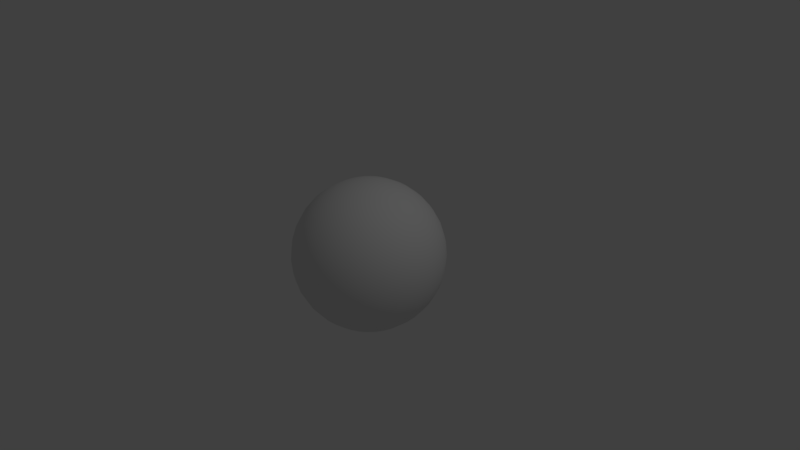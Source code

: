 # Source: Mercury.blend  (saved by Blender 2.79.0; exported with 4.5.12 LTS)
import bpy
from mathutils import Matrix  # noqa: F401  (used for matrix-valued properties, if any)

bpy.ops.wm.read_factory_settings(use_empty=True)
scene = bpy.context.scene
scene.name = 'Scene'

# ---- collections
col_collection_1 = bpy.data.collections.new('Collection 1'); scene.collection.children.link(col_collection_1)

# ---- world
world_world = bpy.data.worlds.new('World'); scene.world = world_world
world_world.color = (0.05088, 0.05088, 0.05088)
world_world.use_sun_shadow = False
world_world.sun_shadow_jitter_overblur = 0.0
world_world.cycles.sampling_method = 'MANUAL'

# ---- cameras
cam_camera = bpy.data.cameras.new('Camera')
cam_camera.clip_end = 100.0
cam_camera.lens = 35.0
cam_camera.sensor_width = 32.0
cam_camera.sensor_height = 18.0
cam_camera.ortho_scale = 7.314
cam_camera.dof.focus_distance = 0.0
cam_camera.dof.aperture_fstop = 128.0

# ---- lights
light_lamp = bpy.data.lights.new('Lamp', 'POINT')
light_lamp.transmission_factor = 0.0
light_lamp.cutoff_distance = 30.0
light_lamp.energy = 100.0
light_lamp.shadow_buffer_clip_start = 1.001
light_lamp.shadow_soft_size = 0.1
light_lamp.shadow_maximum_resolution = 0.006
light_lamp.use_absolute_resolution = True

# ---- meshes
me_sphere = bpy.data.meshes.new('Sphere')
me_sphere.from_pydata([(0.0, 0.1951, 0.9808), (0.0, 0.3827, 0.9239), (0.0, 0.5556, 0.8315), (0.0, 0.7071, 0.7071), (0.0, 0.8315, 0.5556), (0.0, 0.9239, 0.3827), (0.0, 0.9808, 0.1951), (0.0, 1.0, 7.55e-08), (0.0, 0.9808, -0.1951), (0.0, 0.5556, -0.8315), (0.03806, 0.1913, 0.9808), (0.07466, 0.3753, 0.9239), (0.1084, 0.5449, 0.8315), (0.1379, 0.6935, 0.7071), (0.1622, 0.8155, 0.5556), (0.1802, 0.9061, 0.3827), (0.1913, 0.9619, 0.1951), (0.1951, 0.9808, 7.55e-08), (0.1913, 0.9619, -0.1951), (0.1802, 0.9061, -0.3827), (0.1622, 0.8155, -0.5556), (0.1379, 0.6935, -0.7071), (0.1084, 0.5449, -0.8315), (0.07466, 0.3753, -0.9239), (0.03806, 0.1913, -0.9808), (0.07466, 0.1802, 0.9808), (0.1464, 0.3536, 0.9239), (0.2126, 0.5133, 0.8315), (0.2706, 0.6533, 0.7071), (0.3182, 0.7682, 0.5556), (0.3536, 0.8536, 0.3827), (0.3753, 0.9061, 0.1951), (0.3827, 0.9239, 7.55e-08), (0.3753, 0.9061, -0.1951), (0.3536, 0.8536, -0.3827), (0.3182, 0.7682, -0.5556), (0.2706, 0.6533, -0.7071), (0.2126, 0.5133, -0.8315), (0.1464, 0.3536, -0.9239), (0.07466, 0.1802, -0.9808), (0.1084, 0.1622, 0.9808), (0.2126, 0.3182, 0.9239), (0.3087, 0.4619, 0.8315), (0.3928, 0.5879, 0.7071), (0.4619, 0.6913, 0.5556), (0.5133, 0.7682, 0.3827), (0.5449, 0.8155, 0.1951), (0.5556, 0.8315, 7.55e-08), (0.5449, 0.8155, -0.1951), (0.5133, 0.7682, -0.3827), (0.4619, 0.6913, -0.5556), (0.3928, 0.5879, -0.7071), (0.3087, 0.4619, -0.8315), (0.2126, 0.3182, -0.9239), (0.1084, 0.1622, -0.9808), (0.1379, 0.1379, 0.9808), (0.2706, 0.2706, 0.9239), (0.3928, 0.3928, 0.8315), (0.5, 0.5, 0.7071), (0.5879, 0.5879, 0.5556), (0.6533, 0.6533, 0.3827), (0.6935, 0.6935, 0.1951), (0.7071, 0.7071, 7.55e-08), (0.6935, 0.6935, -0.1951), (0.6533, 0.6533, -0.3827), (0.5879, 0.5879, -0.5556), (0.5, 0.5, -0.7071), (0.3928, 0.3928, -0.8315), (0.2706, 0.2706, -0.9239), (0.1379, 0.1379, -0.9808), (0.1622, 0.1084, 0.9808), (0.3182, 0.2126, 0.9239), (0.4619, 0.3087, 0.8315), (0.5879, 0.3928, 0.7071), (0.6913, 0.4619, 0.5556), (0.7682, 0.5133, 0.3827), (0.8155, 0.5449, 0.1951), (0.8315, 0.5556, 7.55e-08), (0.8155, 0.5449, -0.1951), (0.7682, 0.5133, -0.3827), (0.6913, 0.4619, -0.5556), (0.5879, 0.3928, -0.7071), (0.4619, 0.3087, -0.8315), (0.3182, 0.2126, -0.9239), (0.1622, 0.1084, -0.9808), (0.1802, 0.07466, 0.9808), (0.3536, 0.1464, 0.9239), (0.5133, 0.2126, 0.8315), (0.6533, 0.2706, 0.7071), (0.7682, 0.3182, 0.5556), (0.8536, 0.3536, 0.3827), (0.9061, 0.3753, 0.1951), (0.9239, 0.3827, 7.55e-08), (0.9061, 0.3753, -0.1951), (0.8536, 0.3536, -0.3827), (0.7682, 0.3182, -0.5556), (0.6533, 0.2706, -0.7071), (0.5133, 0.2126, -0.8315), (0.3536, 0.1464, -0.9239), (0.1802, 0.07466, -0.9808), (0.1913, 0.03806, 0.9808), (0.3753, 0.07466, 0.9239), (0.5449, 0.1084, 0.8315), (0.6935, 0.1379, 0.7071), (0.8155, 0.1622, 0.5556), (0.9061, 0.1802, 0.3827), (0.9619, 0.1913, 0.1951), (0.9808, 0.1951, 7.55e-08), (0.9619, 0.1913, -0.1951), (0.9061, 0.1802, -0.3827), (0.8155, 0.1622, -0.5556), (0.6935, 0.1379, -0.7071), (0.5449, 0.1084, -0.8315), (0.3753, 0.07466, -0.9239), (0.1913, 0.03806, -0.9808), (0.1951, -3.266e-07, 0.9808), (0.3827, -3.192e-07, 0.9239), (0.5556, -3.117e-07, 0.8315), (0.7071, -3.192e-07, 0.7071), (0.8315, -3.341e-07, 0.5556), (0.9239, -2.745e-07, 0.3827), (0.9808, -3.937e-07, 0.1951), (1.0, -3.788e-07, 7.55e-08), (0.9808, -3.937e-07, -0.1951), (0.9239, -2.298e-07, -0.3827), (0.8315, -3.341e-07, -0.5556), (0.7071, -3.192e-07, -0.7071), (0.5556, -3.415e-07, -0.8315), (0.3827, -3.043e-07, -0.9239), (0.1951, -3.08e-07, -0.9808), (0.1913, -0.03806, 0.9808), (0.3753, -0.07466, 0.9239), (0.5449, -0.1084, 0.8315), (0.6935, -0.138, 0.7071), (0.8155, -0.1622, 0.5556), (0.9061, -0.1802, 0.3827), (0.9619, -0.1913, 0.1951), (0.9808, -0.1951, 7.55e-08), (0.9619, -0.1913, -0.1951), (0.9061, -0.1802, -0.3827), (0.8155, -0.1622, -0.5556), (0.6935, -0.138, -0.7071), (0.5449, -0.1084, -0.8315), (0.3753, -0.07466, -0.9239), (0.1913, -0.03806, -0.9808), (0.1802, -0.07466, 0.9808), (0.3536, -0.1464, 0.9239), (0.5133, -0.2126, 0.8315), (0.6533, -0.2706, 0.7071), (0.7682, -0.3182, 0.5556), (0.8536, -0.3536, 0.3827), (0.9061, -0.3753, 0.1951), (0.9239, -0.3827, 7.55e-08), (0.9061, -0.3753, -0.1951), (0.8536, -0.3536, -0.3827), (0.7682, -0.3182, -0.5556), (0.6533, -0.2706, -0.7071), (0.5133, -0.2126, -0.8315), (0.3536, -0.1464, -0.9239), (0.1802, -0.07466, -0.9808), (0.1622, -0.1084, 0.9808), (0.3182, -0.2126, 0.9239), (0.4619, -0.3087, 0.8315), (0.5879, -0.3928, 0.7071), (0.6913, -0.4619, 0.5556), (0.7682, -0.5133, 0.3827), (0.8155, -0.5449, 0.1951), (0.8315, -0.5556, 7.55e-08), (0.8155, -0.5449, -0.1951), (0.7682, -0.5133, -0.3827), (0.6913, -0.4619, -0.5556), (0.5879, -0.3928, -0.7071), (0.4619, -0.3087, -0.8315), (0.3182, -0.2126, -0.9239), (0.1622, -0.1084, -0.9808), (0.1379, -0.138, 0.9808), (0.2706, -0.2706, 0.9239), (0.3928, -0.3928, 0.8315), (0.5, -0.5, 0.7071), (0.5879, -0.5879, 0.5556), (0.6533, -0.6533, 0.3827), (0.6935, -0.6935, 0.1951), (0.7071, -0.7071, 7.55e-08), (0.6935, -0.6935, -0.1951), (0.6533, -0.6533, -0.3827), (0.5879, -0.5879, -0.5556), (0.5, -0.5, -0.7071), (0.3928, -0.3928, -0.8315), (0.2706, -0.2706, -0.9239), (0.1379, -0.138, -0.9808), (0.1084, -0.1622, 0.9808), (0.2126, -0.3182, 0.9239), (0.3087, -0.4619, 0.8315), (0.3928, -0.5879, 0.7071), (0.4619, -0.6913, 0.5556), (0.5133, -0.7682, 0.3827), (0.5449, -0.8155, 0.1951), (0.5556, -0.8315, 7.55e-08), (0.5449, -0.8155, -0.1951), (0.5133, -0.7682, -0.3827), (0.4619, -0.6913, -0.5556), (0.3928, -0.5879, -0.7071), (0.3087, -0.4619, -0.8315), (0.2126, -0.3182, -0.9239), (0.1084, -0.1622, -0.9808), (0.0, -3.258e-07, -1.0), (0.07466, -0.1802, 0.9808), (0.1464, -0.3536, 0.9239), (0.2126, -0.5133, 0.8315), (0.2706, -0.6533, 0.7071), (0.3182, -0.7682, 0.5556), (0.3536, -0.8536, 0.3827), (0.3753, -0.9061, 0.1951), (0.3827, -0.9239, 7.55e-08), (0.3753, -0.9061, -0.1951), (0.3536, -0.8536, -0.3827), (0.3182, -0.7682, -0.5556), (0.2706, -0.6533, -0.7071), (0.2126, -0.5133, -0.8315), (0.1464, -0.3536, -0.9239), (0.07466, -0.1802, -0.9808), (0.03806, -0.1913, 0.9808), (0.07466, -0.3753, 0.9239), (0.1084, -0.5449, 0.8315), (0.1379, -0.6935, 0.7071), (0.1622, -0.8155, 0.5556), (0.1802, -0.9061, 0.3827), (0.1913, -0.9619, 0.1951), (0.1951, -0.9808, 7.55e-08), (0.1913, -0.9619, -0.1951), (0.1802, -0.9061, -0.3827), (0.1622, -0.8155, -0.5556), (0.1379, -0.6935, -0.7071), (0.1084, -0.5449, -0.8315), (0.07466, -0.3753, -0.9239), (0.03806, -0.1913, -0.9808), (-7.212e-09, -0.1951, 0.9808), (4.122e-08, -0.3827, 0.9239), (2.632e-08, -0.5556, 0.8315), (-2.584e-08, -0.7071, 0.7071), (-8.544e-08, -0.8315, 0.5556), (6.357e-08, -0.9239, 0.3827), (-8.544e-08, -0.9808, 0.1951), (-1.003e-07, -1.0, 7.55e-08), (-8.544e-08, -0.9808, -0.1951), (6.357e-08, -0.9239, -0.3827), (-8.544e-08, -0.8315, -0.5556), (-2.584e-08, -0.7071, -0.7071), (-1.094e-08, -0.5556, -0.8315), (3.964e-09, -0.3827, -0.9239), (3.964e-09, -0.1951, -0.9808), (-0.03806, -0.1913, 0.9808), (-0.07466, -0.3753, 0.9239), (-0.1084, -0.5449, 0.8315), (-0.1379, -0.6935, 0.7071), (-0.1622, -0.8155, 0.5556), (-0.1802, -0.9061, 0.3827), (-0.1913, -0.9619, 0.1951), (-0.1951, -0.9808, 7.55e-08), (-0.1913, -0.9619, -0.1951), (-0.1802, -0.9061, -0.3827), (-0.1622, -0.8155, -0.5556), (-0.1379, -0.6935, -0.7071), (-0.1084, -0.5449, -0.8315), (-0.07466, -0.3753, -0.9239), (-0.03806, -0.1913, -0.9808), (-0.07466, -0.1802, 0.9808), (-0.1464, -0.3536, 0.9239), (-0.2126, -0.5133, 0.8315), (-0.2706, -0.6533, 0.7071), (-0.3182, -0.7682, 0.5556), (-0.3536, -0.8536, 0.3827), (-0.3753, -0.9061, 0.1951), (-0.3827, -0.9239, 7.55e-08), (-0.3753, -0.9061, -0.1951), (-0.3536, -0.8536, -0.3827), (-0.3182, -0.7682, -0.5556), (-0.2706, -0.6533, -0.7071), (-0.2126, -0.5133, -0.8315), (-0.1464, -0.3536, -0.9239), (-0.07466, -0.1802, -0.9808), (-0.1084, -0.1622, 0.9808), (-0.2126, -0.3182, 0.9239), (-0.3087, -0.4619, 0.8315), (-0.3928, -0.5879, 0.7071), (-0.4619, -0.6913, 0.5556), (-0.5133, -0.7682, 0.3827), (-0.5449, -0.8155, 0.1951), (-0.5556, -0.8315, 7.55e-08), (-0.5449, -0.8155, -0.1951), (-0.5133, -0.7682, -0.3827), (-0.4619, -0.6913, -0.5556), (-0.3928, -0.5879, -0.7071), (-0.3087, -0.4619, -0.8315), (-0.2126, -0.3182, -0.9239), (-0.1084, -0.1622, -0.9808), (-2.304e-07, -5.562e-07, 1.0), (-0.1379, -0.138, 0.9808), (-0.2706, -0.2706, 0.9239), (-0.3928, -0.3928, 0.8315), (-0.5, -0.5, 0.7071), (-0.5879, -0.5879, 0.5556), (-0.6533, -0.6533, 0.3827), (-0.6935, -0.6935, 0.1951), (-0.7071, -0.7071, 7.55e-08), (-0.6935, -0.6935, -0.1951), (-0.6533, -0.6533, -0.3827), (-0.5879, -0.5879, -0.5556), (-0.5, -0.5, -0.7071), (-0.3928, -0.3928, -0.8315), (-0.2706, -0.2706, -0.9239), (-0.1379, -0.1379, -0.9808), (-0.1622, -0.1084, 0.9808), (-0.3182, -0.2126, 0.9239), (-0.4619, -0.3087, 0.8315), (-0.5879, -0.3928, 0.7071), (-0.6913, -0.4619, 0.5556), (-0.7682, -0.5133, 0.3827), (-0.8155, -0.5449, 0.1951), (-0.8315, -0.5556, 7.55e-08), (-0.8155, -0.5449, -0.1951), (-0.7682, -0.5133, -0.3827), (-0.6913, -0.4619, -0.5556), (-0.5879, -0.3928, -0.7071), (-0.4619, -0.3087, -0.8315), (-0.3182, -0.2126, -0.9239), (-0.1622, -0.1084, -0.9808), (-0.1802, -0.07466, 0.9808), (-0.3536, -0.1464, 0.9239), (-0.5133, -0.2126, 0.8315), (-0.6533, -0.2706, 0.7071), (-0.7682, -0.3182, 0.5556), (-0.8536, -0.3536, 0.3827), (-0.9061, -0.3753, 0.1951), (-0.9239, -0.3827, 7.55e-08), (-0.9061, -0.3753, -0.1951), (-0.8536, -0.3536, -0.3827), (-0.7682, -0.3182, -0.5556), (-0.6533, -0.2706, -0.7071), (-0.5133, -0.2126, -0.8315), (-0.3536, -0.1464, -0.9239), (-0.1802, -0.07466, -0.9808), (-0.1913, -0.03806, 0.9808), (-0.3753, -0.07466, 0.9239), (-0.5449, -0.1084, 0.8315), (-0.6935, -0.1379, 0.7071), (-0.8155, -0.1622, 0.5556), (-0.9061, -0.1802, 0.3827), (-0.9619, -0.1913, 0.1951), (-0.9808, -0.1951, 7.55e-08), (-0.9619, -0.1913, -0.1951), (-0.9061, -0.1802, -0.3827), (-0.8155, -0.1622, -0.5556), (-0.6935, -0.1379, -0.7071), (-0.5449, -0.1084, -0.8315), (-0.3753, -0.07466, -0.9239), (-0.1913, -0.03806, -0.9808), (-0.1951, -3.117e-07, 0.9808), (-0.3827, -2.819e-07, 0.9239), (-0.5556, -2.819e-07, 0.8315), (-0.7071, -1.851e-07, 0.7071), (-0.8315, -1.404e-07, 0.5556), (-0.9239, -3.192e-07, 0.3827), (-0.9808, -9.567e-08, 0.1951), (-1.0, -1.404e-07, 7.55e-08), (-0.9808, -9.567e-08, -0.1951), (-0.9239, -3.192e-07, -0.3827), (-0.8315, -1.404e-07, -0.5556), (-0.7071, -1.851e-07, -0.7071), (-0.5556, -2.596e-07, -0.8315), (-0.3827, -2.521e-07, -0.9239), (-0.1951, -3.155e-07, -0.9808), (-0.1913, 0.03806, 0.9808), (-0.3753, 0.07466, 0.9239), (-0.5449, 0.1084, 0.8315), (-0.6935, 0.1379, 0.7071), (-0.8155, 0.1622, 0.5556), (-0.9061, 0.1802, 0.3827), (-0.9619, 0.1913, 0.1951), (-0.9808, 0.1951, 7.55e-08), (-0.9619, 0.1913, -0.1951), (-0.9061, 0.1802, -0.3827), (-0.8155, 0.1622, -0.5556), (-0.6935, 0.1379, -0.7071), (-0.5449, 0.1084, -0.8315), (-0.3753, 0.07466, -0.9239), (-0.1913, 0.03806, -0.9808), (-0.1802, 0.07466, 0.9808), (-0.3536, 0.1464, 0.9239), (-0.5133, 0.2126, 0.8315), (-0.6533, 0.2706, 0.7071), (-0.7682, 0.3182, 0.5556), (-0.8536, 0.3536, 0.3827), (-0.9061, 0.3753, 0.1951), (-0.9239, 0.3827, 7.55e-08), (-0.9061, 0.3753, -0.1951), (-0.8536, 0.3536, -0.3827), (-0.7682, 0.3182, -0.5556), (-0.6533, 0.2706, -0.7071), (-0.5133, 0.2126, -0.8315), (-0.3536, 0.1464, -0.9239), (-0.1802, 0.07466, -0.9808), (-0.1622, 0.1084, 0.9808), (-0.3182, 0.2126, 0.9239), (-0.4619, 0.3087, 0.8315), (-0.5879, 0.3928, 0.7071), (-0.6913, 0.4619, 0.5556), (-0.7682, 0.5133, 0.3827), (-0.8155, 0.5449, 0.1951), (-0.8315, 0.5556, 7.55e-08), (-0.8155, 0.5449, -0.1951), (-0.7682, 0.5133, -0.3827), (-0.6913, 0.4619, -0.5556), (-0.5879, 0.3928, -0.7071), (-0.4619, 0.3087, -0.8315), (-0.3182, 0.2126, -0.9239), (-0.1622, 0.1084, -0.9808), (-0.1379, 0.1379, 0.9808), (-0.2706, 0.2706, 0.9239), (-0.3928, 0.3928, 0.8315), (-0.5, 0.5, 0.7071), (-0.5879, 0.5879, 0.5556), (-0.6533, 0.6533, 0.3827), (-0.6935, 0.6935, 0.1951), (-0.7071, 0.7071, 7.55e-08), (-0.6935, 0.6935, -0.1951), (-0.6533, 0.6533, -0.3827), (-0.5879, 0.5879, -0.5556), (-0.5, 0.5, -0.7071), (-0.3928, 0.3928, -0.8315), (-0.2706, 0.2706, -0.9239), (-0.1379, 0.1379, -0.9808), (-0.1084, 0.1622, 0.9808), (-0.2126, 0.3182, 0.9239), (-0.3087, 0.4619, 0.8315), (-0.3928, 0.5879, 0.7071), (-0.4619, 0.6913, 0.5556), (-0.5133, 0.7682, 0.3827), (-0.5449, 0.8155, 0.1951), (-0.5556, 0.8315, 7.55e-08), (-0.5449, 0.8155, -0.1951), (-0.5133, 0.7682, -0.3827), (-0.4619, 0.6913, -0.5556), (-0.3928, 0.5879, -0.7071), (-0.3087, 0.4619, -0.8315), (-0.2126, 0.3182, -0.9239), (-0.1084, 0.1622, -0.9808), (-0.07466, 0.1802, 0.9808), (-0.1464, 0.3536, 0.9239), (-0.2126, 0.5133, 0.8315), (-0.2706, 0.6533, 0.7071), (-0.3182, 0.7682, 0.5556), (-0.3536, 0.8536, 0.3827), (-0.3753, 0.9061, 0.1951), (-0.3827, 0.9239, 7.55e-08), (-0.3753, 0.9061, -0.1951), (-0.3536, 0.8536, -0.3827), (-0.3182, 0.7682, -0.5556), (-0.2706, 0.6533, -0.7071), (-0.2126, 0.5133, -0.8315), (-0.1464, 0.3536, -0.9239), (-0.07466, 0.1802, -0.9808), (-0.03806, 0.1913, 0.9808), (-0.07466, 0.3753, 0.9239), (-0.1084, 0.5449, 0.8315), (-0.1379, 0.6935, 0.7071), (-0.1622, 0.8155, 0.5556), (-0.1802, 0.9061, 0.3827), (-0.1913, 0.9619, 0.1951), (-0.1951, 0.9808, 7.55e-08), (-0.1913, 0.9619, -0.1951), (-0.1802, 0.9061, -0.3827), (-0.1622, 0.8155, -0.5556), (-0.1379, 0.6935, -0.7071), (-0.1084, 0.5449, -0.8315), (-0.07466, 0.3753, -0.9239), (-0.03806, 0.1913, -0.9808), (6.357e-08, 0.9239, -0.3827), (2.722e-07, 0.8315, -0.5556), (1.53e-07, 0.7071, -0.7071), (7.847e-08, 0.3827, -0.9239), (1.514e-08, 0.1951, -0.9808)], [], [(9, 479, 21, 22), (5, 4, 14, 15), (480, 9, 22, 23), (6, 5, 15, 16), (481, 480, 23, 24), (7, 6, 16, 17), (0, 296, 10), (205, 481, 24), (8, 7, 17, 18), (1, 0, 10, 11), (477, 8, 18, 19), (2, 1, 11, 12), (478, 477, 19, 20), (3, 2, 12, 13), (479, 478, 20, 21), (4, 3, 13, 14), (21, 20, 35, 36), (14, 13, 28, 29), (22, 21, 36, 37), (15, 14, 29, 30), (23, 22, 37, 38), (16, 15, 30, 31), (24, 23, 38, 39), (17, 16, 31, 32), (10, 296, 25), (205, 24, 39), (18, 17, 32, 33), (11, 10, 25, 26), (19, 18, 33, 34), (12, 11, 26, 27), (20, 19, 34, 35), (13, 12, 27, 28), (25, 296, 40), (205, 39, 54), (33, 32, 47, 48), (26, 25, 40, 41), (34, 33, 48, 49), (27, 26, 41, 42), (35, 34, 49, 50), (28, 27, 42, 43), (36, 35, 50, 51), (29, 28, 43, 44), (37, 36, 51, 52), (30, 29, 44, 45), (38, 37, 52, 53), (31, 30, 45, 46), (39, 38, 53, 54), (32, 31, 46, 47), (44, 43, 58, 59), (52, 51, 66, 67), (45, 44, 59, 60), (53, 52, 67, 68), (46, 45, 60, 61), (54, 53, 68, 69), (47, 46, 61, 62), (40, 296, 55), (205, 54, 69), (48, 47, 62, 63), (41, 40, 55, 56), (49, 48, 63, 64), (42, 41, 56, 57), (50, 49, 64, 65), (43, 42, 57, 58), (51, 50, 65, 66), (63, 62, 77, 78), (56, 55, 70, 71), (64, 63, 78, 79), (57, 56, 71, 72), (65, 64, 79, 80), (58, 57, 72, 73), (66, 65, 80, 81), (59, 58, 73, 74), (67, 66, 81, 82), (60, 59, 74, 75), (68, 67, 82, 83), (61, 60, 75, 76), (69, 68, 83, 84), (62, 61, 76, 77), (55, 296, 70), (205, 69, 84), (82, 81, 96, 97), (75, 74, 89, 90), (83, 82, 97, 98), (76, 75, 90, 91), (84, 83, 98, 99), (77, 76, 91, 92), (70, 296, 85), (205, 84, 99), (78, 77, 92, 93), (71, 70, 85, 86), (79, 78, 93, 94), (72, 71, 86, 87), (80, 79, 94, 95), (73, 72, 87, 88), (81, 80, 95, 96), (74, 73, 88, 89), (86, 85, 100, 101), (94, 93, 108, 109), (87, 86, 101, 102), (95, 94, 109, 110), (88, 87, 102, 103), (96, 95, 110, 111), (89, 88, 103, 104), (97, 96, 111, 112), (90, 89, 104, 105), (98, 97, 112, 113), (91, 90, 105, 106), (99, 98, 113, 114), (92, 91, 106, 107), (85, 296, 100), (205, 99, 114), (93, 92, 107, 108), (105, 104, 119, 120), (113, 112, 127, 128), (106, 105, 120, 121), (114, 113, 128, 129), (107, 106, 121, 122), (100, 296, 115), (205, 114, 129), (108, 107, 122, 123), (101, 100, 115, 116), (109, 108, 123, 124), (102, 101, 116, 117), (110, 109, 124, 125), (103, 102, 117, 118), (111, 110, 125, 126), (104, 103, 118, 119), (112, 111, 126, 127), (124, 123, 138, 139), (117, 116, 131, 132), (125, 124, 139, 140), (118, 117, 132, 133), (126, 125, 140, 141), (119, 118, 133, 134), (127, 126, 141, 142), (120, 119, 134, 135), (128, 127, 142, 143), (121, 120, 135, 136), (129, 128, 143, 144), (122, 121, 136, 137), (115, 296, 130), (205, 129, 144), (123, 122, 137, 138), (116, 115, 130, 131), (143, 142, 157, 158), (136, 135, 150, 151), (144, 143, 158, 159), (137, 136, 151, 152), (130, 296, 145), (205, 144, 159), (138, 137, 152, 153), (131, 130, 145, 146), (139, 138, 153, 154), (132, 131, 146, 147), (140, 139, 154, 155), (133, 132, 147, 148), (141, 140, 155, 156), (134, 133, 148, 149), (142, 141, 156, 157), (135, 134, 149, 150), (155, 154, 169, 170), (148, 147, 162, 163), (156, 155, 170, 171), (149, 148, 163, 164), (157, 156, 171, 172), (150, 149, 164, 165), (158, 157, 172, 173), (151, 150, 165, 166), (159, 158, 173, 174), (152, 151, 166, 167), (145, 296, 160), (205, 159, 174), (153, 152, 167, 168), (146, 145, 160, 161), (154, 153, 168, 169), (147, 146, 161, 162), (174, 173, 188, 189), (167, 166, 181, 182), (160, 296, 175), (205, 174, 189), (168, 167, 182, 183), (161, 160, 175, 176), (169, 168, 183, 184), (162, 161, 176, 177), (170, 169, 184, 185), (163, 162, 177, 178), (171, 170, 185, 186), (164, 163, 178, 179), (172, 171, 186, 187), (165, 164, 179, 180), (173, 172, 187, 188), (166, 165, 180, 181), (178, 177, 192, 193), (186, 185, 200, 201), (179, 178, 193, 194), (187, 186, 201, 202), (180, 179, 194, 195), (188, 187, 202, 203), (181, 180, 195, 196), (189, 188, 203, 204), (182, 181, 196, 197), (175, 296, 190), (205, 189, 204), (183, 182, 197, 198), (176, 175, 190, 191), (184, 183, 198, 199), (177, 176, 191, 192), (185, 184, 199, 200), (197, 196, 212, 213), (190, 296, 206), (205, 204, 220), (198, 197, 213, 214), (191, 190, 206, 207), (199, 198, 214, 215), (192, 191, 207, 208), (200, 199, 215, 216), (193, 192, 208, 209), (201, 200, 216, 217), (194, 193, 209, 210), (202, 201, 217, 218), (195, 194, 210, 211), (203, 202, 218, 219), (196, 195, 211, 212), (204, 203, 219, 220), (217, 216, 231, 232), (210, 209, 224, 225), (218, 217, 232, 233), (211, 210, 225, 226), (219, 218, 233, 234), (212, 211, 226, 227), (220, 219, 234, 235), (213, 212, 227, 228), (206, 296, 221), (205, 220, 235), (214, 213, 228, 229), (207, 206, 221, 222), (215, 214, 229, 230), (208, 207, 222, 223), (216, 215, 230, 231), (209, 208, 223, 224), (221, 296, 236), (205, 235, 250), (229, 228, 243, 244), (222, 221, 236, 237), (230, 229, 244, 245), (223, 222, 237, 238), (231, 230, 245, 246), (224, 223, 238, 239), (232, 231, 246, 247), (225, 224, 239, 240), (233, 232, 247, 248), (226, 225, 240, 241), (234, 233, 248, 249), (227, 226, 241, 242), (235, 234, 249, 250), (228, 227, 242, 243), (240, 239, 254, 255), (248, 247, 262, 263), (241, 240, 255, 256), (249, 248, 263, 264), (242, 241, 256, 257), (250, 249, 264, 265), (243, 242, 257, 258), (236, 296, 251), (205, 250, 265), (244, 243, 258, 259), (237, 236, 251, 252), (245, 244, 259, 260), (238, 237, 252, 253), (246, 245, 260, 261), (239, 238, 253, 254), (247, 246, 261, 262), (259, 258, 273, 274), (252, 251, 266, 267), (260, 259, 274, 275), (253, 252, 267, 268), (261, 260, 275, 276), (254, 253, 268, 269), (262, 261, 276, 277), (255, 254, 269, 270), (263, 262, 277, 278), (256, 255, 270, 271), (264, 263, 278, 279), (257, 256, 271, 272), (265, 264, 279, 280), (258, 257, 272, 273), (251, 296, 266), (205, 265, 280), (278, 277, 292, 293), (271, 270, 285, 286), (279, 278, 293, 294), (272, 271, 286, 287), (280, 279, 294, 295), (273, 272, 287, 288), (266, 296, 281), (205, 280, 295), (274, 273, 288, 289), (267, 266, 281, 282), (275, 274, 289, 290), (268, 267, 282, 283), (276, 275, 290, 291), (269, 268, 283, 284), (277, 276, 291, 292), (270, 269, 284, 285), (290, 289, 305, 306), (283, 282, 298, 299), (291, 290, 306, 307), (284, 283, 299, 300), (292, 291, 307, 308), (285, 284, 300, 301), (293, 292, 308, 309), (286, 285, 301, 302), (294, 293, 309, 310), (287, 286, 302, 303), (295, 294, 310, 311), (288, 287, 303, 304), (281, 296, 297), (205, 295, 311), (289, 288, 304, 305), (282, 281, 297, 298), (310, 309, 324, 325), (303, 302, 317, 318), (311, 310, 325, 326), (304, 303, 318, 319), (297, 296, 312), (205, 311, 326), (305, 304, 319, 320), (298, 297, 312, 313), (306, 305, 320, 321), (299, 298, 313, 314), (307, 306, 321, 322), (300, 299, 314, 315), (308, 307, 322, 323), (301, 300, 315, 316), (309, 308, 323, 324), (302, 301, 316, 317), (314, 313, 328, 329), (322, 321, 336, 337), (315, 314, 329, 330), (323, 322, 337, 338), (316, 315, 330, 331), (324, 323, 338, 339), (317, 316, 331, 332), (325, 324, 339, 340), (318, 317, 332, 333), (326, 325, 340, 341), (319, 318, 333, 334), (312, 296, 327), (205, 326, 341), (320, 319, 334, 335), (313, 312, 327, 328), (321, 320, 335, 336), (333, 332, 347, 348), (341, 340, 355, 356), (334, 333, 348, 349), (327, 296, 342), (205, 341, 356), (335, 334, 349, 350), (328, 327, 342, 343), (336, 335, 350, 351), (329, 328, 343, 344), (337, 336, 351, 352), (330, 329, 344, 345), (338, 337, 352, 353), (331, 330, 345, 346), (339, 338, 353, 354), (332, 331, 346, 347), (340, 339, 354, 355), (352, 351, 366, 367), (345, 344, 359, 360), (353, 352, 367, 368), (346, 345, 360, 361), (354, 353, 368, 369), (347, 346, 361, 362), (355, 354, 369, 370), (348, 347, 362, 363), (356, 355, 370, 371), (349, 348, 363, 364), (342, 296, 357), (205, 356, 371), (350, 349, 364, 365), (343, 342, 357, 358), (351, 350, 365, 366), (344, 343, 358, 359), (371, 370, 385, 386), (364, 363, 378, 379), (357, 296, 372), (205, 371, 386), (365, 364, 379, 380), (358, 357, 372, 373), (366, 365, 380, 381), (359, 358, 373, 374), (367, 366, 381, 382), (360, 359, 374, 375), (368, 367, 382, 383), (361, 360, 375, 376), (369, 368, 383, 384), (362, 361, 376, 377), (370, 369, 384, 385), (363, 362, 377, 378), (375, 374, 389, 390), (383, 382, 397, 398), (376, 375, 390, 391), (384, 383, 398, 399), (377, 376, 391, 392), (385, 384, 399, 400), (378, 377, 392, 393), (386, 385, 400, 401), (379, 378, 393, 394), (372, 296, 387), (205, 386, 401), (380, 379, 394, 395), (373, 372, 387, 388), (381, 380, 395, 396), (374, 373, 388, 389), (382, 381, 396, 397), (394, 393, 408, 409), (387, 296, 402), (205, 401, 416), (395, 394, 409, 410), (388, 387, 402, 403), (396, 395, 410, 411), (389, 388, 403, 404), (397, 396, 411, 412), (390, 389, 404, 405), (398, 397, 412, 413), (391, 390, 405, 406), (399, 398, 413, 414), (392, 391, 406, 407), (400, 399, 414, 415), (393, 392, 407, 408), (401, 400, 415, 416), (413, 412, 427, 428), (406, 405, 420, 421), (414, 413, 428, 429), (407, 406, 421, 422), (415, 414, 429, 430), (408, 407, 422, 423), (416, 415, 430, 431), (409, 408, 423, 424), (402, 296, 417), (205, 416, 431), (410, 409, 424, 425), (403, 402, 417, 418), (411, 410, 425, 426), (404, 403, 418, 419), (412, 411, 426, 427), (405, 404, 419, 420), (205, 431, 446), (425, 424, 439, 440), (418, 417, 432, 433), (426, 425, 440, 441), (419, 418, 433, 434), (427, 426, 441, 442), (420, 419, 434, 435), (428, 427, 442, 443), (421, 420, 435, 436), (429, 428, 443, 444), (422, 421, 436, 437), (430, 429, 444, 445), (423, 422, 437, 438), (431, 430, 445, 446), (424, 423, 438, 439), (417, 296, 432), (444, 443, 458, 459), (437, 436, 451, 452), (445, 444, 459, 460), (438, 437, 452, 453), (446, 445, 460, 461), (439, 438, 453, 454), (432, 296, 447), (205, 446, 461), (440, 439, 454, 455), (433, 432, 447, 448), (441, 440, 455, 456), (434, 433, 448, 449), (442, 441, 456, 457), (435, 434, 449, 450), (443, 442, 457, 458), (436, 435, 450, 451), (448, 447, 462, 463), (456, 455, 470, 471), (449, 448, 463, 464), (457, 456, 471, 472), (450, 449, 464, 465), (458, 457, 472, 473), (451, 450, 465, 466), (459, 458, 473, 474), (452, 451, 466, 467), (460, 459, 474, 475), (453, 452, 467, 468), (461, 460, 475, 476), (454, 453, 468, 469), (447, 296, 462), (205, 461, 476), (455, 454, 469, 470), (467, 466, 4, 5), (475, 474, 9, 480), (468, 467, 5, 6), (476, 475, 480, 481), (469, 468, 6, 7), (462, 296, 0), (205, 476, 481), (470, 469, 7, 8), (463, 462, 0, 1), (471, 470, 8, 477), (464, 463, 1, 2), (472, 471, 477, 478), (465, 464, 2, 3), (473, 472, 478, 479), (466, 465, 3, 4), (474, 473, 479, 9)])
me_sphere.polygons.foreach_set('use_smooth', [True] * 512)
_uv = me_sphere.uv_layers.new(name='UVMap')
_uv.uv.foreach_set('vector', [0.4983, 0.1875, 0.4983, 0.25, 0.4827, 0.25, 0.4827, 0.1875, 0.4983, 0.625, 0.4983, 0.6875, 0.4827, 0.6875, 0.4827, 0.625, 0.4983, 0.125, 0.4983, 0.1875, 0.4827, 0.1875, 0.4827, 0.125, 0.4983, 0.5625, 0.4983, 0.625, 0.4827, 0.625, 0.4827, 0.5625, 0.4983, 0.0625, 0.4983, 0.125, 0.4827, 0.125, 0.4827, 0.0625, 0.4983, 0.5, 0.4983, 0.5625, 0.4827, 0.5625, 0.4827, 0.5, 0.4983, 0.9375, 0.7234, 1.0, 0.4827, 0.9375, 0.7306, 0.0, 0.4983, 0.0625, 0.4827, 0.0625, 0.4983, 0.4375, 0.4983, 0.5, 0.4827, 0.5, 0.4827, 0.4375, 0.4983, 0.875, 0.4983, 0.9375, 0.4827, 0.9375, 0.4827, 0.875, 0.4983, 0.375, 0.4983, 0.4375, 0.4827, 0.4375, 0.4827, 0.375, 0.4983, 0.8125, 0.4983, 0.875, 0.4827, 0.875, 0.4827, 0.8125, 0.4983, 0.3125, 0.4983, 0.375, 0.4827, 0.375, 0.4827, 0.3125, 0.4983, 0.75, 0.4983, 0.8125, 0.4827, 0.8125, 0.4827, 0.75, 0.4983, 0.25, 0.4983, 0.3125, 0.4827, 0.3125, 0.4827, 0.25, 0.4983, 0.6875, 0.4983, 0.75, 0.4827, 0.75, 0.4827, 0.6875, 0.4827, 0.25, 0.4827, 0.3125, 0.4672, 0.3125, 0.4672, 0.25, 0.4827, 0.6875, 0.4827, 0.75, 0.4672, 0.75, 0.4672, 0.6875, 0.4827, 0.1875, 0.4827, 0.25, 0.4672, 0.25, 0.4672, 0.1875, 0.4827, 0.625, 0.4827, 0.6875, 0.4672, 0.6875, 0.4672, 0.625, 0.4827, 0.125, 0.4827, 0.1875, 0.4672, 0.1875, 0.4672, 0.125, 0.4827, 0.5625, 0.4827, 0.625, 0.4672, 0.625, 0.4672, 0.5625, 0.4827, 0.0625, 0.4827, 0.125, 0.4672, 0.125, 0.4672, 0.0625, 0.4827, 0.5, 0.4827, 0.5625, 0.4672, 0.5625, 0.4672, 0.5, 0.4827, 0.9375, 0.7234, 1.0, 0.4672, 0.9375, 0.7306, 0.0, 0.4827, 0.0625, 0.4672, 0.0625, 0.4827, 0.4375, 0.4827, 0.5, 0.4672, 0.5, 0.4672, 0.4375, 0.4827, 0.875, 0.4827, 0.9375, 0.4672, 0.9375, 0.4672, 0.875, 0.4827, 0.375, 0.4827, 0.4375, 0.4672, 0.4375, 0.4672, 0.375, 0.4827, 0.8125, 0.4827, 0.875, 0.4672, 0.875, 0.4672, 0.8125, 0.4827, 0.3125, 0.4827, 0.375, 0.4672, 0.375, 0.4672, 0.3125, 0.4827, 0.75, 0.4827, 0.8125, 0.4672, 0.8125, 0.4672, 0.75, 0.4672, 0.9375, 0.226, 1.0, 0.4517, 0.9375, 0.2332, 0.0, 0.4672, 0.0625, 0.4517, 0.0625, 0.4672, 0.4375, 0.4672, 0.5, 0.4517, 0.5, 0.4517, 0.4375, 0.4672, 0.875, 0.4672, 0.9375, 0.4517, 0.9375, 0.4517, 0.875, 0.4672, 0.375, 0.4672, 0.4375, 0.4517, 0.4375, 0.4517, 0.375, 0.4672, 0.8125, 0.4672, 0.875, 0.4517, 0.875, 0.4517, 0.8125, 0.4672, 0.3125, 0.4672, 0.375, 0.4517, 0.375, 0.4517, 0.3125, 0.4672, 0.75, 0.4672, 0.8125, 0.4517, 0.8125, 0.4517, 0.75, 0.4672, 0.25, 0.4672, 0.3125, 0.4517, 0.3125, 0.4517, 0.25, 0.4672, 0.6875, 0.4672, 0.75, 0.4517, 0.75, 0.4517, 0.6875, 0.4672, 0.1875, 0.4672, 0.25, 0.4517, 0.25, 0.4517, 0.1875, 0.4672, 0.625, 0.4672, 0.6875, 0.4517, 0.6875, 0.4517, 0.625, 0.4672, 0.125, 0.4672, 0.1875, 0.4517, 0.1875, 0.4517, 0.125, 0.4672, 0.5625, 0.4672, 0.625, 0.4517, 0.625, 0.4517, 0.5625, 0.4672, 0.0625, 0.4672, 0.125, 0.4517, 0.125, 0.4517, 0.0625, 0.4672, 0.5, 0.4672, 0.5625, 0.4517, 0.5625, 0.4517, 0.5, 0.4517, 0.6875, 0.4517, 0.75, 0.4361, 0.75, 0.4361, 0.6875, 0.4517, 0.1875, 0.4517, 0.25, 0.4361, 0.25, 0.4361, 0.1875, 0.4517, 0.625, 0.4517, 0.6875, 0.4361, 0.6875, 0.4361, 0.625, 0.4517, 0.125, 0.4517, 0.1875, 0.4361, 0.1875, 0.4361, 0.125, 0.4517, 0.5625, 0.4517, 0.625, 0.4361, 0.625, 0.4361, 0.5625, 0.4517, 0.0625, 0.4517, 0.125, 0.4361, 0.125, 0.4361, 0.0625, 0.4517, 0.5, 0.4517, 0.5625, 0.4361, 0.5625, 0.4361, 0.5, 0.4517, 0.9375, 0.226, 1.0, 0.4361, 0.9375, 0.2332, 0.0, 0.4517, 0.0625, 0.4361, 0.0625, 0.4517, 0.4375, 0.4517, 0.5, 0.4361, 0.5, 0.4361, 0.4375, 0.4517, 0.875, 0.4517, 0.9375, 0.4361, 0.9375, 0.4361, 0.875, 0.4517, 0.375, 0.4517, 0.4375, 0.4361, 0.4375, 0.4361, 0.375, 0.4517, 0.8125, 0.4517, 0.875, 0.4361, 0.875, 0.4361, 0.8125, 0.4517, 0.3125, 0.4517, 0.375, 0.4361, 0.375, 0.4361, 0.3125, 0.4517, 0.75, 0.4517, 0.8125, 0.4361, 0.8125, 0.4361, 0.75, 0.4517, 0.25, 0.4517, 0.3125, 0.4361, 0.3125, 0.4361, 0.25, 0.4361, 0.4375, 0.4361, 0.5, 0.4206, 0.5, 0.4206, 0.4375, 0.4361, 0.875, 0.4361, 0.9375, 0.4206, 0.9375, 0.4206, 0.875, 0.4361, 0.375, 0.4361, 0.4375, 0.4206, 0.4375, 0.4206, 0.375, 0.4361, 0.8125, 0.4361, 0.875, 0.4206, 0.875, 0.4206, 0.8125, 0.4361, 0.3125, 0.4361, 0.375, 0.4206, 0.375, 0.4206, 0.3125, 0.4361, 0.75, 0.4361, 0.8125, 0.4206, 0.8125, 0.4206, 0.75, 0.4361, 0.25, 0.4361, 0.3125, 0.4206, 0.3125, 0.4206, 0.25, 0.4361, 0.6875, 0.4361, 0.75, 0.4206, 0.75, 0.4206, 0.6875, 0.4361, 0.1875, 0.4361, 0.25, 0.4206, 0.25, 0.4206, 0.1875, 0.4361, 0.625, 0.4361, 0.6875, 0.4206, 0.6875, 0.4206, 0.625, 0.4361, 0.125, 0.4361, 0.1875, 0.4206, 0.1875, 0.4206, 0.125, 0.4361, 0.5625, 0.4361, 0.625, 0.4206, 0.625, 0.4206, 0.5625, 0.4361, 0.0625, 0.4361, 0.125, 0.4206, 0.125, 0.4206, 0.0625, 0.4361, 0.5, 0.4361, 0.5625, 0.4206, 0.5625, 0.4206, 0.5, 0.4361, 0.9375, 0.226, 1.0, 0.4206, 0.9375, 0.2332, 0.0, 0.4361, 0.0625, 0.4206, 0.0625, 0.4206, 0.1875, 0.4206, 0.25, 0.405, 0.25, 0.405, 0.1875, 0.4206, 0.625, 0.4206, 0.6875, 0.405, 0.6875, 0.405, 0.625, 0.4206, 0.125, 0.4206, 0.1875, 0.405, 0.1875, 0.405, 0.125, 0.4206, 0.5625, 0.4206, 0.625, 0.405, 0.625, 0.405, 0.5625, 0.4206, 0.0625, 0.4206, 0.125, 0.405, 0.125, 0.405, 0.0625, 0.4206, 0.5, 0.4206, 0.5625, 0.405, 0.5625, 0.405, 0.5, 0.4206, 0.9375, 0.226, 1.0, 0.405, 0.9375, 0.2332, 0.0, 0.4206, 0.0625, 0.405, 0.0625, 0.4206, 0.4375, 0.4206, 0.5, 0.405, 0.5, 0.405, 0.4375, 0.4206, 0.875, 0.4206, 0.9375, 0.405, 0.9375, 0.405, 0.875, 0.4206, 0.375, 0.4206, 0.4375, 0.405, 0.4375, 0.405, 0.375, 0.4206, 0.8125, 0.4206, 0.875, 0.405, 0.875, 0.405, 0.8125, 0.4206, 0.3125, 0.4206, 0.375, 0.405, 0.375, 0.405, 0.3125, 0.4206, 0.75, 0.4206, 0.8125, 0.405, 0.8125, 0.405, 0.75, 0.4206, 0.25, 0.4206, 0.3125, 0.405, 0.3125, 0.405, 0.25, 0.4206, 0.6875, 0.4206, 0.75, 0.405, 0.75, 0.405, 0.6875, 0.405, 0.875, 0.405, 0.9375, 0.3895, 0.9375, 0.3895, 0.875, 0.405, 0.375, 0.405, 0.4375, 0.3895, 0.4375, 0.3895, 0.375, 0.405, 0.8125, 0.405, 0.875, 0.3895, 0.875, 0.3895, 0.8125, 0.405, 0.3125, 0.405, 0.375, 0.3895, 0.375, 0.3895, 0.3125, 0.405, 0.75, 0.405, 0.8125, 0.3895, 0.8125, 0.3895, 0.75, 0.405, 0.25, 0.405, 0.3125, 0.3895, 0.3125, 0.3895, 0.25, 0.405, 0.6875, 0.405, 0.75, 0.3895, 0.75, 0.3895, 0.6875, 0.405, 0.1875, 0.405, 0.25, 0.3895, 0.25, 0.3895, 0.1875, 0.405, 0.625, 0.405, 0.6875, 0.3895, 0.6875, 0.3895, 0.625, 0.405, 0.125, 0.405, 0.1875, 0.3895, 0.1875, 0.3895, 0.125, 0.405, 0.5625, 0.405, 0.625, 0.3895, 0.625, 0.3895, 0.5625, 0.405, 0.0625, 0.405, 0.125, 0.3895, 0.125, 0.3895, 0.0625, 0.405, 0.5, 0.405, 0.5625, 0.3895, 0.5625, 0.3895, 0.5, 0.405, 0.9375, 0.226, 1.0, 0.3895, 0.9375, 0.2332, 0.0, 0.405, 0.0625, 0.3895, 0.0625, 0.405, 0.4375, 0.405, 0.5, 0.3895, 0.5, 0.3895, 0.4375, 0.3895, 0.625, 0.3895, 0.6875, 0.3739, 0.6875, 0.3739, 0.625, 0.3895, 0.125, 0.3895, 0.1875, 0.3739, 0.1875, 0.3739, 0.125, 0.3895, 0.5625, 0.3895, 0.625, 0.3739, 0.625, 0.3739, 0.5625, 0.3895, 0.0625, 0.3895, 0.125, 0.3739, 0.125, 0.3739, 0.0625, 0.3895, 0.5, 0.3895, 0.5625, 0.3739, 0.5625, 0.3739, 0.5, 0.3895, 0.9375, 0.226, 1.0, 0.3739, 0.9375, 0.2332, 0.0, 0.3895, 0.0625, 0.3739, 0.0625, 0.3895, 0.4375, 0.3895, 0.5, 0.3739, 0.5, 0.3739, 0.4375, 0.3895, 0.875, 0.3895, 0.9375, 0.3739, 0.9375, 0.3739, 0.875, 0.3895, 0.375, 0.3895, 0.4375, 0.3739, 0.4375, 0.3739, 0.375, 0.3895, 0.8125, 0.3895, 0.875, 0.3739, 0.875, 0.3739, 0.8125, 0.3895, 0.3125, 0.3895, 0.375, 0.3739, 0.375, 0.3739, 0.3125, 0.3895, 0.75, 0.3895, 0.8125, 0.3739, 0.8125, 0.3739, 0.75, 0.3895, 0.25, 0.3895, 0.3125, 0.3739, 0.3125, 0.3739, 0.25, 0.3895, 0.6875, 0.3895, 0.75, 0.3739, 0.75, 0.3739, 0.6875, 0.3895, 0.1875, 0.3895, 0.25, 0.3739, 0.25, 0.3739, 0.1875, 0.3739, 0.375, 0.3739, 0.4375, 0.3584, 0.4375, 0.3584, 0.375, 0.3739, 0.8125, 0.3739, 0.875, 0.3584, 0.875, 0.3584, 0.8125, 0.3739, 0.3125, 0.3739, 0.375, 0.3584, 0.375, 0.3584, 0.3125, 0.3739, 0.75, 0.3739, 0.8125, 0.3584, 0.8125, 0.3584, 0.75, 0.3739, 0.25, 0.3739, 0.3125, 0.3584, 0.3125, 0.3584, 0.25, 0.3739, 0.6875, 0.3739, 0.75, 0.3584, 0.75, 0.3584, 0.6875, 0.3739, 0.1875, 0.3739, 0.25, 0.3584, 0.25, 0.3584, 0.1875, 0.3739, 0.625, 0.3739, 0.6875, 0.3584, 0.6875, 0.3584, 0.625, 0.3739, 0.125, 0.3739, 0.1875, 0.3584, 0.1875, 0.3584, 0.125, 0.3739, 0.5625, 0.3739, 0.625, 0.3584, 0.625, 0.3584, 0.5625, 0.3739, 0.0625, 0.3739, 0.125, 0.3584, 0.125, 0.3584, 0.0625, 0.3739, 0.5, 0.3739, 0.5625, 0.3584, 0.5625, 0.3584, 0.5, 0.3739, 0.9375, 0.226, 1.0, 0.3584, 0.9375, 0.2332, 0.0, 0.3739, 0.0625, 0.3584, 0.0625, 0.3739, 0.4375, 0.3739, 0.5, 0.3584, 0.5, 0.3584, 0.4375, 0.3739, 0.875, 0.3739, 0.9375, 0.3584, 0.9375, 0.3584, 0.875, 0.3584, 0.125, 0.3584, 0.1875, 0.3428, 0.1875, 0.3428, 0.125, 0.3584, 0.5625, 0.3584, 0.625, 0.3428, 0.625, 0.3428, 0.5625, 0.3584, 0.0625, 0.3584, 0.125, 0.3428, 0.125, 0.3428, 0.0625, 0.3584, 0.5, 0.3584, 0.5625, 0.3428, 0.5625, 0.3428, 0.5, 0.3584, 0.9375, 0.226, 1.0, 0.3428, 0.9375, 0.2332, 0.0, 0.3584, 0.0625, 0.3428, 0.0625, 0.3584, 0.4375, 0.3584, 0.5, 0.3428, 0.5, 0.3428, 0.4375, 0.3584, 0.875, 0.3584, 0.9375, 0.3428, 0.9375, 0.3428, 0.875, 0.3584, 0.375, 0.3584, 0.4375, 0.3428, 0.4375, 0.3428, 0.375, 0.3584, 0.8125, 0.3584, 0.875, 0.3428, 0.875, 0.3428, 0.8125, 0.3584, 0.3125, 0.3584, 0.375, 0.3428, 0.375, 0.3428, 0.3125, 0.3584, 0.75, 0.3584, 0.8125, 0.3428, 0.8125, 0.3428, 0.75, 0.3584, 0.25, 0.3584, 0.3125, 0.3428, 0.3125, 0.3428, 0.25, 0.3584, 0.6875, 0.3584, 0.75, 0.3428, 0.75, 0.3428, 0.6875, 0.3584, 0.1875, 0.3584, 0.25, 0.3428, 0.25, 0.3428, 0.1875, 0.3584, 0.625, 0.3584, 0.6875, 0.3428, 0.6875, 0.3428, 0.625, 0.3428, 0.3125, 0.3428, 0.375, 0.3273, 0.375, 0.3273, 0.3125, 0.3428, 0.75, 0.3428, 0.8125, 0.3273, 0.8125, 0.3273, 0.75, 0.3428, 0.25, 0.3428, 0.3125, 0.3273, 0.3125, 0.3273, 0.25, 0.3428, 0.6875, 0.3428, 0.75, 0.3273, 0.75, 0.3273, 0.6875, 0.3428, 0.1875, 0.3428, 0.25, 0.3273, 0.25, 0.3273, 0.1875, 0.3428, 0.625, 0.3428, 0.6875, 0.3273, 0.6875, 0.3273, 0.625, 0.3428, 0.125, 0.3428, 0.1875, 0.3273, 0.1875, 0.3273, 0.125, 0.3428, 0.5625, 0.3428, 0.625, 0.3273, 0.625, 0.3273, 0.5625, 0.3428, 0.0625, 0.3428, 0.125, 0.3273, 0.125, 0.3273, 0.0625, 0.3428, 0.5, 0.3428, 0.5625, 0.3273, 0.5625, 0.3273, 0.5, 0.3428, 0.9375, 0.226, 1.0, 0.3273, 0.9375, 0.2332, 0.0, 0.3428, 0.0625, 0.3273, 0.0625, 0.3428, 0.4375, 0.3428, 0.5, 0.3273, 0.5, 0.3273, 0.4375, 0.3428, 0.875, 0.3428, 0.9375, 0.3273, 0.9375, 0.3273, 0.875, 0.3428, 0.375, 0.3428, 0.4375, 0.3273, 0.4375, 0.3273, 0.375, 0.3428, 0.8125, 0.3428, 0.875, 0.3273, 0.875, 0.3273, 0.8125, 0.3273, 0.0625, 0.3273, 0.125, 0.3117, 0.125, 0.3117, 0.0625, 0.3273, 0.5, 0.3273, 0.5625, 0.3117, 0.5625, 0.3117, 0.5, 0.3273, 0.9375, 0.226, 1.0, 0.3117, 0.9375, 0.2332, 0.0, 0.3273, 0.0625, 0.3117, 0.0625, 0.3273, 0.4375, 0.3273, 0.5, 0.3117, 0.5, 0.3117, 0.4375, 0.3273, 0.875, 0.3273, 0.9375, 0.3117, 0.9375, 0.3117, 0.875, 0.3273, 0.375, 0.3273, 0.4375, 0.3117, 0.4375, 0.3117, 0.375, 0.3273, 0.8125, 0.3273, 0.875, 0.3117, 0.875, 0.3117, 0.8125, 0.3273, 0.3125, 0.3273, 0.375, 0.3117, 0.375, 0.3117, 0.3125, 0.3273, 0.75, 0.3273, 0.8125, 0.3117, 0.8125, 0.3117, 0.75, 0.3273, 0.25, 0.3273, 0.3125, 0.3117, 0.3125, 0.3117, 0.25, 0.3273, 0.6875, 0.3273, 0.75, 0.3117, 0.75, 0.3117, 0.6875, 0.3273, 0.1875, 0.3273, 0.25, 0.3117, 0.25, 0.3117, 0.1875, 0.3273, 0.625, 0.3273, 0.6875, 0.3117, 0.6875, 0.3117, 0.625, 0.3273, 0.125, 0.3273, 0.1875, 0.3117, 0.1875, 0.3117, 0.125, 0.3273, 0.5625, 0.3273, 0.625, 0.3117, 0.625, 0.3117, 0.5625, 0.3117, 0.75, 0.3117, 0.8125, 0.2962, 0.8125, 0.2962, 0.75, 0.3117, 0.25, 0.3117, 0.3125, 0.2962, 0.3125, 0.2962, 0.25, 0.3117, 0.6875, 0.3117, 0.75, 0.2962, 0.75, 0.2962, 0.6875, 0.3117, 0.1875, 0.3117, 0.25, 0.2962, 0.25, 0.2962, 0.1875, 0.3117, 0.625, 0.3117, 0.6875, 0.2962, 0.6875, 0.2962, 0.625, 0.3117, 0.125, 0.3117, 0.1875, 0.2962, 0.1875, 0.2962, 0.125, 0.3117, 0.5625, 0.3117, 0.625, 0.2962, 0.625, 0.2962, 0.5625, 0.3117, 0.0625, 0.3117, 0.125, 0.2962, 0.125, 0.2962, 0.0625, 0.3117, 0.5, 0.3117, 0.5625, 0.2962, 0.5625, 0.2962, 0.5, 0.3117, 0.9375, 0.226, 1.0, 0.2962, 0.9375, 0.2332, 0.0, 0.3117, 0.0625, 0.2962, 0.0625, 0.3117, 0.4375, 0.3117, 0.5, 0.2962, 0.5, 0.2962, 0.4375, 0.3117, 0.875, 0.3117, 0.9375, 0.2962, 0.9375, 0.2962, 0.875, 0.3117, 0.375, 0.3117, 0.4375, 0.2962, 0.4375, 0.2962, 0.375, 0.3117, 0.8125, 0.3117, 0.875, 0.2962, 0.875, 0.2962, 0.8125, 0.3117, 0.3125, 0.3117, 0.375, 0.2962, 0.375, 0.2962, 0.3125, 0.2962, 0.5, 0.2962, 0.5625, 0.2806, 0.5625, 0.2806, 0.5, 0.2962, 0.9375, 0.226, 1.0, 0.2806, 0.9375, 0.2332, 0.0, 0.2962, 0.0625, 0.2806, 0.0625, 0.2962, 0.4375, 0.2962, 0.5, 0.2806, 0.5, 0.2806, 0.4375, 0.2962, 0.875, 0.2962, 0.9375, 0.2806, 0.9375, 0.2806, 0.875, 0.2962, 0.375, 0.2962, 0.4375, 0.2806, 0.4375, 0.2806, 0.375, 0.2962, 0.8125, 0.2962, 0.875, 0.2806, 0.875, 0.2806, 0.8125, 0.2962, 0.3125, 0.2962, 0.375, 0.2806, 0.375, 0.2806, 0.3125, 0.2962, 0.75, 0.2962, 0.8125, 0.2806, 0.8125, 0.2806, 0.75, 0.2962, 0.25, 0.2962, 0.3125, 0.2806, 0.3125, 0.2806, 0.25, 0.2962, 0.6875, 0.2962, 0.75, 0.2806, 0.75, 0.2806, 0.6875, 0.2962, 0.1875, 0.2962, 0.25, 0.2806, 0.25, 0.2806, 0.1875, 0.2962, 0.625, 0.2962, 0.6875, 0.2806, 0.6875, 0.2806, 0.625, 0.2962, 0.125, 0.2962, 0.1875, 0.2806, 0.1875, 0.2806, 0.125, 0.2962, 0.5625, 0.2962, 0.625, 0.2806, 0.625, 0.2806, 0.5625, 0.2962, 0.0625, 0.2962, 0.125, 0.2806, 0.125, 0.2806, 0.0625, 0.2806, 0.25, 0.2806, 0.3125, 0.2651, 0.3125, 0.2651, 0.25, 0.2806, 0.6875, 0.2806, 0.75, 0.2651, 0.75, 0.2651, 0.6875, 0.2806, 0.1875, 0.2806, 0.25, 0.2651, 0.25, 0.2651, 0.1875, 0.2806, 0.625, 0.2806, 0.6875, 0.2651, 0.6875, 0.2651, 0.625, 0.2806, 0.125, 0.2806, 0.1875, 0.2651, 0.1875, 0.2651, 0.125, 0.2806, 0.5625, 0.2806, 0.625, 0.2651, 0.625, 0.2651, 0.5625, 0.2806, 0.0625, 0.2806, 0.125, 0.2651, 0.125, 0.2651, 0.0625, 0.2806, 0.5, 0.2806, 0.5625, 0.2651, 0.5625, 0.2651, 0.5, 0.2806, 0.9375, 0.226, 1.0, 0.2651, 0.9375, 0.2332, 0.0, 0.2806, 0.0625, 0.2651, 0.0625, 0.2806, 0.4375, 0.2806, 0.5, 0.2651, 0.5, 0.2651, 0.4375, 0.2806, 0.875, 0.2806, 0.9375, 0.2651, 0.9375, 0.2651, 0.875, 0.2806, 0.375, 0.2806, 0.4375, 0.2651, 0.4375, 0.2651, 0.375, 0.2806, 0.8125, 0.2806, 0.875, 0.2651, 0.875, 0.2651, 0.8125, 0.2806, 0.3125, 0.2806, 0.375, 0.2651, 0.375, 0.2651, 0.3125, 0.2806, 0.75, 0.2806, 0.8125, 0.2651, 0.8125, 0.2651, 0.75, 0.2651, 0.9375, 0.226, 1.0, 0.2496, 0.9375, 0.2332, 0.0, 0.2651, 0.0625, 0.2496, 0.0625, 0.2651, 0.4375, 0.2651, 0.5, 0.2496, 0.5, 0.2496, 0.4375, 0.2651, 0.875, 0.2651, 0.9375, 0.2496, 0.9375, 0.2496, 0.875, 0.2651, 0.375, 0.2651, 0.4375, 0.2496, 0.4375, 0.2496, 0.375, 0.2651, 0.8125, 0.2651, 0.875, 0.2496, 0.875, 0.2496, 0.8125, 0.2651, 0.3125, 0.2651, 0.375, 0.2496, 0.375, 0.2496, 0.3125, 0.2651, 0.75, 0.2651, 0.8125, 0.2496, 0.8125, 0.2496, 0.75, 0.2651, 0.25, 0.2651, 0.3125, 0.2496, 0.3125, 0.2496, 0.25, 0.2651, 0.6875, 0.2651, 0.75, 0.2496, 0.75, 0.2496, 0.6875, 0.2651, 0.1875, 0.2651, 0.25, 0.2496, 0.25, 0.2496, 0.1875, 0.2651, 0.625, 0.2651, 0.6875, 0.2496, 0.6875, 0.2496, 0.625, 0.2651, 0.125, 0.2651, 0.1875, 0.2496, 0.1875, 0.2496, 0.125, 0.2651, 0.5625, 0.2651, 0.625, 0.2496, 0.625, 0.2496, 0.5625, 0.2651, 0.0625, 0.2651, 0.125, 0.2496, 0.125, 0.2496, 0.0625, 0.2651, 0.5, 0.2651, 0.5625, 0.2496, 0.5625, 0.2496, 0.5, 0.2496, 0.6875, 0.2496, 0.75, 0.234, 0.75, 0.234, 0.6875, 0.2496, 0.1875, 0.2496, 0.25, 0.234, 0.25, 0.234, 0.1875, 0.2496, 0.625, 0.2496, 0.6875, 0.234, 0.6875, 0.234, 0.625, 0.2496, 0.125, 0.2496, 0.1875, 0.234, 0.1875, 0.234, 0.125, 0.2496, 0.5625, 0.2496, 0.625, 0.234, 0.625, 0.234, 0.5625, 0.2496, 0.0625, 0.2496, 0.125, 0.234, 0.125, 0.234, 0.0625, 0.2496, 0.5, 0.2496, 0.5625, 0.234, 0.5625, 0.234, 0.5, 0.2496, 0.9375, 0.226, 1.0, 0.234, 0.9375, 0.2332, 0.0, 0.2496, 0.0625, 0.234, 0.0625, 0.2496, 0.4375, 0.2496, 0.5, 0.234, 0.5, 0.234, 0.4375, 0.2496, 0.875, 0.2496, 0.9375, 0.234, 0.9375, 0.234, 0.875, 0.2496, 0.375, 0.2496, 0.4375, 0.234, 0.4375, 0.234, 0.375, 0.2496, 0.8125, 0.2496, 0.875, 0.234, 0.875, 0.234, 0.8125, 0.2496, 0.3125, 0.2496, 0.375, 0.234, 0.375, 0.234, 0.3125, 0.2496, 0.75, 0.2496, 0.8125, 0.234, 0.8125, 0.234, 0.75, 0.2496, 0.25, 0.2496, 0.3125, 0.234, 0.3125, 0.234, 0.25, 0.234, 0.4375, 0.234, 0.5, 0.2185, 0.5, 0.2185, 0.4375, 0.234, 0.875, 0.234, 0.9375, 0.2185, 0.9375, 0.2185, 0.875, 0.234, 0.375, 0.234, 0.4375, 0.2185, 0.4375, 0.2185, 0.375, 0.234, 0.8125, 0.234, 0.875, 0.2185, 0.875, 0.2185, 0.8125, 0.234, 0.3125, 0.234, 0.375, 0.2185, 0.375, 0.2185, 0.3125, 0.234, 0.75, 0.234, 0.8125, 0.2185, 0.8125, 0.2185, 0.75, 0.234, 0.25, 0.234, 0.3125, 0.2185, 0.3125, 0.2185, 0.25, 0.234, 0.6875, 0.234, 0.75, 0.2185, 0.75, 0.2185, 0.6875, 0.234, 0.1875, 0.234, 0.25, 0.2185, 0.25, 0.2185, 0.1875, 0.234, 0.625, 0.234, 0.6875, 0.2185, 0.6875, 0.2185, 0.625, 0.234, 0.125, 0.234, 0.1875, 0.2185, 0.1875, 0.2185, 0.125, 0.234, 0.5625, 0.234, 0.625, 0.2185, 0.625, 0.2185, 0.5625, 0.234, 0.0625, 0.234, 0.125, 0.2185, 0.125, 0.2185, 0.0625, 0.234, 0.5, 0.234, 0.5625, 0.2185, 0.5625, 0.2185, 0.5, 0.234, 0.9375, 0.226, 1.0, 0.2185, 0.9375, 0.2332, 0.0, 0.234, 0.0625, 0.2185, 0.0625, 0.2185, 0.1875, 0.2185, 0.25, 0.2029, 0.25, 0.2029, 0.1875, 0.2185, 0.625, 0.2185, 0.6875, 0.2029, 0.6875, 0.2029, 0.625, 0.2185, 0.125, 0.2185, 0.1875, 0.2029, 0.1875, 0.2029, 0.125, 0.2185, 0.5625, 0.2185, 0.625, 0.2029, 0.625, 0.2029, 0.5625, 0.2185, 0.0625, 0.2185, 0.125, 0.2029, 0.125, 0.2029, 0.0625, 0.2185, 0.5, 0.2185, 0.5625, 0.2029, 0.5625, 0.2029, 0.5, 0.2185, 0.9375, 0.226, 1.0, 0.2029, 0.9375, 0.2332, 0.0, 0.2185, 0.0625, 0.2029, 0.0625, 0.2185, 0.4375, 0.2185, 0.5, 0.2029, 0.5, 0.2029, 0.4375, 0.2185, 0.875, 0.2185, 0.9375, 0.2029, 0.9375, 0.2029, 0.875, 0.2185, 0.375, 0.2185, 0.4375, 0.2029, 0.4375, 0.2029, 0.375, 0.2185, 0.8125, 0.2185, 0.875, 0.2029, 0.875, 0.2029, 0.8125, 0.2185, 0.3125, 0.2185, 0.375, 0.2029, 0.375, 0.2029, 0.3125, 0.2185, 0.75, 0.2185, 0.8125, 0.2029, 0.8125, 0.2029, 0.75, 0.2185, 0.25, 0.2185, 0.3125, 0.2029, 0.3125, 0.2029, 0.25, 0.2185, 0.6875, 0.2185, 0.75, 0.2029, 0.75, 0.2029, 0.6875, 0.2029, 0.375, 0.2029, 0.4375, 0.1874, 0.4375, 0.1874, 0.375, 0.2029, 0.8125, 0.2029, 0.875, 0.1874, 0.875, 0.1874, 0.8125, 0.2029, 0.3125, 0.2029, 0.375, 0.1874, 0.375, 0.1874, 0.3125, 0.2029, 0.75, 0.2029, 0.8125, 0.1874, 0.8125, 0.1874, 0.75, 0.2029, 0.25, 0.2029, 0.3125, 0.1874, 0.3125, 0.1874, 0.25, 0.2029, 0.6875, 0.2029, 0.75, 0.1874, 0.75, 0.1874, 0.6875, 0.2029, 0.1875, 0.2029, 0.25, 0.1874, 0.25, 0.1874, 0.1875, 0.2029, 0.625, 0.2029, 0.6875, 0.1874, 0.6875, 0.1874, 0.625, 0.2029, 0.125, 0.2029, 0.1875, 0.1874, 0.1875, 0.1874, 0.125, 0.2029, 0.5625, 0.2029, 0.625, 0.1874, 0.625, 0.1874, 0.5625, 0.2029, 0.0625, 0.2029, 0.125, 0.1874, 0.125, 0.1874, 0.0625, 0.2029, 0.5, 0.2029, 0.5625, 0.1874, 0.5625, 0.1874, 0.5, 0.2029, 0.9375, 0.226, 1.0, 0.1874, 0.9375, 0.2332, 0.0, 0.2029, 0.0625, 0.1874, 0.0625, 0.2029, 0.4375, 0.2029, 0.5, 0.1874, 0.5, 0.1874, 0.4375, 0.2029, 0.875, 0.2029, 0.9375, 0.1874, 0.9375, 0.1874, 0.875, 0.1874, 0.125, 0.1874, 0.1875, 0.1718, 0.1875, 0.1718, 0.125, 0.1874, 0.5625, 0.1874, 0.625, 0.1718, 0.625, 0.1718, 0.5625, 0.1874, 0.0625, 0.1874, 0.125, 0.1718, 0.125, 0.1718, 0.0625, 0.1874, 0.5, 0.1874, 0.5625, 0.1718, 0.5625, 0.1718, 0.5, 0.1874, 0.9375, 0.226, 1.0, 0.1718, 0.9375, 0.2332, 0.0, 0.1874, 0.0625, 0.1718, 0.0625, 0.1874, 0.4375, 0.1874, 0.5, 0.1718, 0.5, 0.1718, 0.4375, 0.1874, 0.875, 0.1874, 0.9375, 0.1718, 0.9375, 0.1718, 0.875, 0.1874, 0.375, 0.1874, 0.4375, 0.1718, 0.4375, 0.1718, 0.375, 0.1874, 0.8125, 0.1874, 0.875, 0.1718, 0.875, 0.1718, 0.8125, 0.1874, 0.3125, 0.1874, 0.375, 0.1718, 0.375, 0.1718, 0.3125, 0.1874, 0.75, 0.1874, 0.8125, 0.1718, 0.8125, 0.1718, 0.75, 0.1874, 0.25, 0.1874, 0.3125, 0.1718, 0.3125, 0.1718, 0.25, 0.1874, 0.6875, 0.1874, 0.75, 0.1718, 0.75, 0.1718, 0.6875, 0.1874, 0.1875, 0.1874, 0.25, 0.1718, 0.25, 0.1718, 0.1875, 0.1874, 0.625, 0.1874, 0.6875, 0.1718, 0.6875, 0.1718, 0.625, 0.1718, 0.8125, 0.1718, 0.875, 0.1563, 0.875, 0.1563, 0.8125, 0.1718, 0.3125, 0.1718, 0.375, 0.1563, 0.375, 0.1563, 0.3125, 0.1718, 0.75, 0.1718, 0.8125, 0.1563, 0.8125, 0.1563, 0.75, 0.1718, 0.25, 0.1718, 0.3125, 0.1563, 0.3125, 0.1563, 0.25, 0.1718, 0.6875, 0.1718, 0.75, 0.1563, 0.75, 0.1563, 0.6875, 0.1718, 0.1875, 0.1718, 0.25, 0.1563, 0.25, 0.1563, 0.1875, 0.1718, 0.625, 0.1718, 0.6875, 0.1563, 0.6875, 0.1563, 0.625, 0.1718, 0.125, 0.1718, 0.1875, 0.1563, 0.1875, 0.1563, 0.125, 0.1718, 0.5625, 0.1718, 0.625, 0.1563, 0.625, 0.1563, 0.5625, 0.1718, 0.0625, 0.1718, 0.125, 0.1563, 0.125, 0.1563, 0.0625, 0.1718, 0.5, 0.1718, 0.5625, 0.1563, 0.5625, 0.1563, 0.5, 0.1718, 0.9375, 0.226, 1.0, 0.1563, 0.9375, 0.2332, 0.0, 0.1718, 0.0625, 0.1563, 0.0625, 0.1718, 0.4375, 0.1718, 0.5, 0.1563, 0.5, 0.1563, 0.4375, 0.1718, 0.875, 0.1718, 0.9375, 0.1563, 0.9375, 0.1563, 0.875, 0.1718, 0.375, 0.1718, 0.4375, 0.1563, 0.4375, 0.1563, 0.375, 0.1563, 0.5625, 0.1563, 0.625, 0.1407, 0.625, 0.1407, 0.5625, 0.1563, 0.0625, 0.1563, 0.125, 0.1407, 0.125, 0.1407, 0.0625, 0.1563, 0.5, 0.1563, 0.5625, 0.1407, 0.5625, 0.1407, 0.5, 0.1563, 0.9375, 0.226, 1.0, 0.1407, 0.9375, 0.2332, 0.0, 0.1563, 0.0625, 0.1407, 0.0625, 0.1563, 0.4375, 0.1563, 0.5, 0.1407, 0.5, 0.1407, 0.4375, 0.1563, 0.875, 0.1563, 0.9375, 0.1407, 0.9375, 0.1407, 0.875, 0.1563, 0.375, 0.1563, 0.4375, 0.1407, 0.4375, 0.1407, 0.375, 0.1563, 0.8125, 0.1563, 0.875, 0.1407, 0.875, 0.1407, 0.8125, 0.1563, 0.3125, 0.1563, 0.375, 0.1407, 0.375, 0.1407, 0.3125, 0.1563, 0.75, 0.1563, 0.8125, 0.1407, 0.8125, 0.1407, 0.75, 0.1563, 0.25, 0.1563, 0.3125, 0.1407, 0.3125, 0.1407, 0.25, 0.1563, 0.6875, 0.1563, 0.75, 0.1407, 0.75, 0.1407, 0.6875, 0.1563, 0.1875, 0.1563, 0.25, 0.1407, 0.25, 0.1407, 0.1875, 0.1563, 0.625, 0.1563, 0.6875, 0.1407, 0.6875, 0.1407, 0.625, 0.1563, 0.125, 0.1563, 0.1875, 0.1407, 0.1875, 0.1407, 0.125, 0.1407, 0.3125, 0.1407, 0.375, 0.1252, 0.375, 0.1252, 0.3125, 0.1407, 0.75, 0.1407, 0.8125, 0.1252, 0.8125, 0.1252, 0.75, 0.1407, 0.25, 0.1407, 0.3125, 0.1252, 0.3125, 0.1252, 0.25, 0.1407, 0.6875, 0.1407, 0.75, 0.1252, 0.75, 0.1252, 0.6875, 0.1407, 0.1875, 0.1407, 0.25, 0.1252, 0.25, 0.1252, 0.1875, 0.1407, 0.625, 0.1407, 0.6875, 0.1252, 0.6875, 0.1252, 0.625, 0.1407, 0.125, 0.1407, 0.1875, 0.1252, 0.1875, 0.1252, 0.125, 0.1407, 0.5625, 0.1407, 0.625, 0.1252, 0.625, 0.1252, 0.5625, 0.1407, 0.0625, 0.1407, 0.125, 0.1252, 0.125, 0.1252, 0.0625, 0.1407, 0.5, 0.1407, 0.5625, 0.1252, 0.5625, 0.1252, 0.5, 0.1407, 0.9375, 0.226, 1.0, 0.1252, 0.9375, 0.2332, 0.0, 0.1407, 0.0625, 0.1252, 0.0625, 0.1407, 0.4375, 0.1407, 0.5, 0.1252, 0.5, 0.1252, 0.4375, 0.1407, 0.875, 0.1407, 0.9375, 0.1252, 0.9375, 0.1252, 0.875, 0.1407, 0.375, 0.1407, 0.4375, 0.1252, 0.4375, 0.1252, 0.375, 0.1407, 0.8125, 0.1407, 0.875, 0.1252, 0.875, 0.1252, 0.8125, 0.1252, 0.0625, 0.1252, 0.125, 0.1096, 0.125, 0.1096, 0.0625, 0.1252, 0.5, 0.1252, 0.5625, 0.1096, 0.5625, 0.1096, 0.5, 0.1252, 0.9375, 0.226, 1.0, 0.1096, 0.9375, 0.2332, 0.0, 0.1252, 0.0625, 0.1096, 0.0625, 0.1252, 0.4375, 0.1252, 0.5, 0.1096, 0.5, 0.1096, 0.4375, 0.1252, 0.875, 0.1252, 0.9375, 0.1096, 0.9375, 0.1096, 0.875, 0.1252, 0.375, 0.1252, 0.4375, 0.1096, 0.4375, 0.1096, 0.375, 0.1252, 0.8125, 0.1252, 0.875, 0.1096, 0.875, 0.1096, 0.8125, 0.1252, 0.3125, 0.1252, 0.375, 0.1096, 0.375, 0.1096, 0.3125, 0.1252, 0.75, 0.1252, 0.8125, 0.1096, 0.8125, 0.1096, 0.75, 0.1252, 0.25, 0.1252, 0.3125, 0.1096, 0.3125, 0.1096, 0.25, 0.1252, 0.6875, 0.1252, 0.75, 0.1096, 0.75, 0.1096, 0.6875, 0.1252, 0.1875, 0.1252, 0.25, 0.1096, 0.25, 0.1096, 0.1875, 0.1252, 0.625, 0.1252, 0.6875, 0.1096, 0.6875, 0.1096, 0.625, 0.1252, 0.125, 0.1252, 0.1875, 0.1096, 0.1875, 0.1096, 0.125, 0.1252, 0.5625, 0.1252, 0.625, 0.1096, 0.625, 0.1096, 0.5625, 0.1096, 0.75, 0.1096, 0.8125, 0.0941, 0.8125, 0.0941, 0.75, 0.1096, 0.25, 0.1096, 0.3125, 0.0941, 0.3125, 0.0941, 0.25, 0.1096, 0.6875, 0.1096, 0.75, 0.0941, 0.75, 0.0941, 0.6875, 0.1096, 0.1875, 0.1096, 0.25, 0.0941, 0.25, 0.0941, 0.1875, 0.1096, 0.625, 0.1096, 0.6875, 0.0941, 0.6875, 0.0941, 0.625, 0.1096, 0.125, 0.1096, 0.1875, 0.0941, 0.1875, 0.0941, 0.125, 0.1096, 0.5625, 0.1096, 0.625, 0.0941, 0.625, 0.0941, 0.5625, 0.1096, 0.0625, 0.1096, 0.125, 0.0941, 0.125, 0.0941, 0.0625, 0.1096, 0.5, 0.1096, 0.5625, 0.0941, 0.5625, 0.0941, 0.5, 0.1096, 0.9375, 0.226, 1.0, 0.0941, 0.9375, 0.2332, 0.0, 0.1096, 0.0625, 0.0941, 0.0625, 0.1096, 0.4375, 0.1096, 0.5, 0.0941, 0.5, 0.0941, 0.4375, 0.1096, 0.875, 0.1096, 0.9375, 0.0941, 0.9375, 0.0941, 0.875, 0.1096, 0.375, 0.1096, 0.4375, 0.0941, 0.4375, 0.0941, 0.375, 0.1096, 0.8125, 0.1096, 0.875, 0.0941, 0.875, 0.0941, 0.8125, 0.1096, 0.3125, 0.1096, 0.375, 0.0941, 0.375, 0.0941, 0.3125, 0.0941, 0.5, 0.0941, 0.5625, 0.07855, 0.5625, 0.07855, 0.5, 0.0941, 0.9375, 0.226, 1.0, 0.07855, 0.9375, 0.2332, 0.0, 0.0941, 0.0625, 0.07855, 0.0625, 0.0941, 0.4375, 0.0941, 0.5, 0.07855, 0.5, 0.07855, 0.4375, 0.0941, 0.875, 0.0941, 0.9375, 0.07855, 0.9375, 0.07855, 0.875, 0.0941, 0.375, 0.0941, 0.4375, 0.07855, 0.4375, 0.07855, 0.375, 0.0941, 0.8125, 0.0941, 0.875, 0.07855, 0.875, 0.07855, 0.8125, 0.0941, 0.3125, 0.0941, 0.375, 0.07855, 0.375, 0.07855, 0.3125, 0.0941, 0.75, 0.0941, 0.8125, 0.07855, 0.8125, 0.07855, 0.75, 0.0941, 0.25, 0.0941, 0.3125, 0.07855, 0.3125, 0.07855, 0.25, 0.0941, 0.6875, 0.0941, 0.75, 0.07855, 0.75, 0.07855, 0.6875, 0.0941, 0.1875, 0.0941, 0.25, 0.07855, 0.25, 0.07855, 0.1875, 0.0941, 0.625, 0.0941, 0.6875, 0.07855, 0.6875, 0.07855, 0.625, 0.0941, 0.125, 0.0941, 0.1875, 0.07855, 0.1875, 0.07855, 0.125, 0.0941, 0.5625, 0.0941, 0.625, 0.07855, 0.625, 0.07855, 0.5625, 0.0941, 0.0625, 0.0941, 0.125, 0.07855, 0.125, 0.07855, 0.0625, 0.07855, 0.25, 0.07855, 0.3125, 0.063, 0.3125, 0.063, 0.25, 0.07855, 0.6875, 0.07855, 0.75, 0.063, 0.75, 0.063, 0.6875, 0.07855, 0.1875, 0.07855, 0.25, 0.063, 0.25, 0.063, 0.1875, 0.07855, 0.625, 0.07855, 0.6875, 0.063, 0.6875, 0.063, 0.625, 0.07855, 0.125, 0.07855, 0.1875, 0.063, 0.1875, 0.063, 0.125, 0.07855, 0.5625, 0.07855, 0.625, 0.063, 0.625, 0.063, 0.5625, 0.07855, 0.0625, 0.07855, 0.125, 0.063, 0.125, 0.063, 0.0625, 0.07855, 0.5, 0.07855, 0.5625, 0.063, 0.5625, 0.063, 0.5, 0.07855, 0.9375, 0.226, 1.0, 0.063, 0.9375, 0.2332, 0.0, 0.07855, 0.0625, 0.063, 0.0625, 0.07855, 0.4375, 0.07855, 0.5, 0.063, 0.5, 0.063, 0.4375, 0.07855, 0.875, 0.07855, 0.9375, 0.063, 0.9375, 0.063, 0.875, 0.07855, 0.375, 0.07855, 0.4375, 0.063, 0.4375, 0.063, 0.375, 0.07855, 0.8125, 0.07855, 0.875, 0.063, 0.875, 0.063, 0.8125, 0.07855, 0.3125, 0.07855, 0.375, 0.063, 0.375, 0.063, 0.3125, 0.07855, 0.75, 0.07855, 0.8125, 0.063, 0.8125, 0.063, 0.75, 0.2332, 0.0, 0.063, 0.0625, 0.04746, 0.0625, 0.063, 0.4375, 0.063, 0.5, 0.04746, 0.5, 0.04746, 0.4375, 0.063, 0.875, 0.063, 0.9375, 0.04746, 0.9375, 0.04746, 0.875, 0.063, 0.375, 0.063, 0.4375, 0.04746, 0.4375, 0.04746, 0.375, 0.063, 0.8125, 0.063, 0.875, 0.04746, 0.875, 0.04746, 0.8125, 0.063, 0.3125, 0.063, 0.375, 0.04746, 0.375, 0.04746, 0.3125, 0.063, 0.75, 0.063, 0.8125, 0.04746, 0.8125, 0.04746, 0.75, 0.063, 0.25, 0.063, 0.3125, 0.04746, 0.3125, 0.04746, 0.25, 0.063, 0.6875, 0.063, 0.75, 0.04746, 0.75, 0.04746, 0.6875, 0.063, 0.1875, 0.063, 0.25, 0.04746, 0.25, 0.04746, 0.1875, 0.063, 0.625, 0.063, 0.6875, 0.04746, 0.6875, 0.04746, 0.625, 0.063, 0.125, 0.063, 0.1875, 0.04746, 0.1875, 0.04746, 0.125, 0.063, 0.5625, 0.063, 0.625, 0.04746, 0.625, 0.04746, 0.5625, 0.063, 0.0625, 0.063, 0.125, 0.04746, 0.125, 0.04746, 0.0625, 0.063, 0.5, 0.063, 0.5625, 0.04746, 0.5625, 0.04746, 0.5, 0.063, 0.9375, 0.226, 1.0, 0.04746, 0.9375, 0.04746, 0.1875, 0.04746, 0.25, 0.03191, 0.25, 0.03191, 0.1875, 0.04746, 0.625, 0.04746, 0.6875, 0.03191, 0.6875, 0.03191, 0.625, 0.04746, 0.125, 0.04746, 0.1875, 0.03191, 0.1875, 0.03191, 0.125, 0.04746, 0.5625, 0.04746, 0.625, 0.03191, 0.625, 0.03191, 0.5625, 0.04746, 0.0625, 0.04746, 0.125, 0.03191, 0.125, 0.03191, 0.0625, 0.04746, 0.5, 0.04746, 0.5625, 0.03191, 0.5625, 0.03191, 0.5, 0.04746, 0.9375, 0.226, 1.0, 0.03191, 0.9375, 0.2332, 0.0, 0.04746, 0.0625, 0.03191, 0.0625, 0.04746, 0.4375, 0.04746, 0.5, 0.03191, 0.5, 0.03191, 0.4375, 0.04746, 0.875, 0.04746, 0.9375, 0.03191, 0.9375, 0.03191, 0.875, 0.04746, 0.375, 0.04746, 0.4375, 0.03191, 0.4375, 0.03191, 0.375, 0.04746, 0.8125, 0.04746, 0.875, 0.03191, 0.875, 0.03191, 0.8125, 0.04746, 0.3125, 0.04746, 0.375, 0.03191, 0.375, 0.03191, 0.3125, 0.04746, 0.75, 0.04746, 0.8125, 0.03191, 0.8125, 0.03191, 0.75, 0.04746, 0.25, 0.04746, 0.3125, 0.03191, 0.3125, 0.03191, 0.25, 0.04746, 0.6875, 0.04746, 0.75, 0.03191, 0.75, 0.03191, 0.6875, 0.03191, 0.875, 0.03191, 0.9375, 0.01637, 0.9375, 0.01637, 0.875, 0.03191, 0.375, 0.03191, 0.4375, 0.01637, 0.4375, 0.01637, 0.375, 0.03191, 0.8125, 0.03191, 0.875, 0.01637, 0.875, 0.01637, 0.8125, 0.03191, 0.3125, 0.03191, 0.375, 0.01637, 0.375, 0.01637, 0.3125, 0.03191, 0.75, 0.03191, 0.8125, 0.01637, 0.8125, 0.01637, 0.75, 0.03191, 0.25, 0.03191, 0.3125, 0.01637, 0.3125, 0.01637, 0.25, 0.03191, 0.6875, 0.03191, 0.75, 0.01637, 0.75, 0.01637, 0.6875, 0.03191, 0.1875, 0.03191, 0.25, 0.01637, 0.25, 0.01637, 0.1875, 0.03191, 0.625, 0.03191, 0.6875, 0.01637, 0.6875, 0.01637, 0.625, 0.03191, 0.125, 0.03191, 0.1875, 0.01637, 0.1875, 0.01637, 0.125, 0.03191, 0.5625, 0.03191, 0.625, 0.01637, 0.625, 0.01637, 0.5625, 0.03191, 0.0625, 0.03191, 0.125, 0.01637, 0.125, 0.01637, 0.0625, 0.03191, 0.5, 0.03191, 0.5625, 0.01637, 0.5625, 0.01637, 0.5, 0.03191, 0.9375, 0.226, 1.0, 0.01637, 0.9375, 0.2332, 0.0, 0.03191, 0.0625, 0.01637, 0.0625, 0.03191, 0.4375, 0.03191, 0.5, 0.01637, 0.5, 0.01637, 0.4375, 0.01637, 0.625, 0.01637, 0.6875, 0.0008194, 0.6875, 0.0008194, 0.625, 0.01637, 0.125, 0.01637, 0.1875, 0.0008194, 0.1875, 0.0008194, 0.125, 0.01637, 0.5625, 0.01637, 0.625, 0.0008194, 0.625, 0.0008194, 0.5625, 0.01637, 0.0625, 0.01637, 0.125, 0.0008194, 0.125, 0.0008194, 0.0625, 0.01637, 0.5, 0.01637, 0.5625, 0.0008194, 0.5625, 0.0008194, 0.5, 0.5138, 0.9375, 0.7234, 1.0, 0.4983, 0.9375, 0.2332, 0.0, 0.01637, 0.0625, 0.0008194, 0.0625, 0.01637, 0.4375, 0.01637, 0.5, 0.0008194, 0.5, 0.0008194, 0.4375, 0.5138, 0.875, 0.5138, 0.9375, 0.4983, 0.9375, 0.4983, 0.875, 0.01637, 0.375, 0.01637, 0.4375, 0.0008194, 0.4375, 0.0008194, 0.375, 0.01637, 0.8125, 0.01637, 0.875, 0.0008194, 0.875, 0.0008194, 0.8125, 0.01637, 0.3125, 0.01637, 0.375, 0.0008194, 0.375, 0.0008194, 0.3125, 0.01637, 0.75, 0.01637, 0.8125, 0.0008194, 0.8125, 0.0008194, 0.75, 0.01637, 0.25, 0.01637, 0.3125, 0.0008194, 0.3125, 0.0008194, 0.25, 0.01637, 0.6875, 0.01637, 0.75, 0.0008194, 0.75, 0.0008194, 0.6875, 0.01637, 0.1875, 0.01637, 0.25, 0.0008194, 0.25, 0.0008194, 0.1875])
me_sphere.use_remesh_preserve_volume = False
me_sphere.use_remesh_preserve_attributes = False
me_sphere.use_mirror_vertex_groups = False
me_sphere.update()

# ---- objects
ob_sphere = bpy.data.objects.new('Sphere', me_sphere)
ob_lamp = bpy.data.objects.new('Lamp', light_lamp)
ob_camera = bpy.data.objects.new('Camera', cam_camera)

# ---- transforms, parenting, visibility, modifiers, constraints
ob_sphere.location = (0.0, 0.0, 0.0)
ob_sphere.lineart.crease_threshold = 0.0
ob_lamp.location = (4.076, 1.005, 5.904)
ob_lamp.rotation_euler = (0.6503, 0.05522, 1.866)
ob_lamp.lock_rotations_4d = False
ob_lamp.empty_display_type = 'ARROWS'
ob_lamp.color = (0.0, 0.0, 0.0, 0.0)
ob_lamp.lineart.crease_threshold = 0.0
ob_camera.location = (7.481, -6.508, 5.344)
ob_camera.rotation_euler = (1.109, 0.0, 0.8149)
ob_camera.lock_rotations_4d = False
ob_camera.empty_display_type = 'ARROWS'
ob_camera.color = (0.0, 0.0, 0.0, 0.0)
ob_camera.display_type = 'WIRE'
ob_camera.lineart.crease_threshold = 0.0

# ---- collection membership
col_collection_1.objects.link(ob_sphere)
col_collection_1.objects.link(ob_lamp)
col_collection_1.objects.link(ob_camera)

# ---- scene / render settings (as saved in the file)
scene.camera = ob_camera
scene.frame_start = 1; scene.frame_end = 250; scene.frame_set(1)
scene.render.engine = 'BLENDER_EEVEE_NEXT'
scene.render.resolution_percentage = 50
scene.render.dither_intensity = 0.0
scene.cycles.use_denoising = False
scene.cycles.samples = 128
scene.cycles.sampling_pattern = 'TABULATED_SOBOL'
scene.cycles.use_adaptive_sampling = False
scene.cycles.use_light_tree = False
scene.cycles.blur_glossy = 0.0
scene.cycles.sample_clamp_indirect = 0.0
scene.view_settings.view_transform = 'Standard'
bpy.context.view_layer.update()
